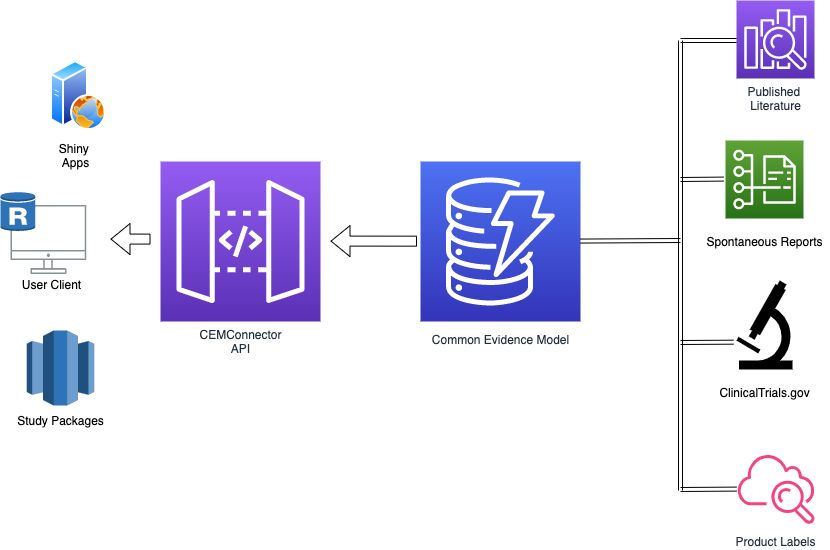

The diagram above was exported from draw.io. Its source (the exported page's mxGraphModel, read from the mxfile embedded in the PNG):
<mxGraphModel dx="922" dy="836" grid="1" gridSize="10" guides="1" tooltips="1" connect="1" arrows="1" fold="1" page="1" pageScale="1" pageWidth="1169" pageHeight="827" math="0" shadow="0">
  <root>
    <mxCell id="0" />
    <mxCell id="1" parent="0" />
    <mxCell id="UEzPUAAOIrF-is8g5C7q-109" value="" style="outlineConnect=0;gradientColor=none;fontColor=#545B64;strokeColor=none;fillColor=#879196;dashed=0;verticalLabelPosition=bottom;verticalAlign=top;align=center;html=1;fontSize=12;fontStyle=0;aspect=fixed;shape=mxgraph.aws4.illustration_desktop;pointerEvents=1;labelBackgroundColor=#ffffff;" parent="1" vertex="1">
      <mxGeometry x="120.00000000000001" y="324.5" width="75.82" height="69" as="geometry" />
    </mxCell>
    <mxCell id="UEzPUAAOIrF-is8g5C7q-114" value="CEMConnector&lt;br&gt;API" style="outlineConnect=0;fontColor=#232F3E;gradientColor=#945DF2;gradientDirection=north;fillColor=#5A30B5;strokeColor=#ffffff;dashed=0;verticalLabelPosition=bottom;verticalAlign=top;align=center;html=1;fontSize=12;fontStyle=0;aspect=fixed;shape=mxgraph.aws4.resourceIcon;resIcon=mxgraph.aws4.api_gateway;labelBackgroundColor=#ffffff;" parent="1" vertex="1">
      <mxGeometry x="270" y="281" width="160" height="160" as="geometry" />
    </mxCell>
    <mxCell id="UEzPUAAOIrF-is8g5C7q-119" value="Common Evidence Model&lt;br&gt;" style="outlineConnect=0;fontColor=#232F3E;gradientColor=#4D72F3;gradientDirection=north;fillColor=#3334B9;strokeColor=#ffffff;dashed=0;verticalLabelPosition=bottom;verticalAlign=top;align=center;html=1;fontSize=12;fontStyle=0;aspect=fixed;shape=mxgraph.aws4.resourceIcon;resIcon=mxgraph.aws4.dynamodb;labelBackgroundColor=#ffffff;spacingTop=5;" parent="1" vertex="1">
      <mxGeometry x="530" y="281" width="160" height="160" as="geometry" />
    </mxCell>
    <mxCell id="UEzPUAAOIrF-is8g5C7q-120" value="Published &lt;br&gt;Literature" style="outlineConnect=0;fontColor=#232F3E;gradientColor=#945DF2;gradientDirection=north;fillColor=#5A30B5;strokeColor=#ffffff;dashed=0;verticalLabelPosition=bottom;verticalAlign=top;align=center;html=1;fontSize=12;fontStyle=0;aspect=fixed;shape=mxgraph.aws4.resourceIcon;resIcon=mxgraph.aws4.elasticsearch_service;labelBackgroundColor=#ffffff;fontFamily=Helvetica;" parent="1" vertex="1">
      <mxGeometry x="846.0000000000002" y="120" width="78" height="78" as="geometry" />
    </mxCell>
    <mxCell id="UEzPUAAOIrF-is8g5C7q-123" value="Product Labels" style="outlineConnect=0;fontColor=#232F3E;gradientColor=none;gradientDirection=north;fillColor=#F34482;strokeColor=none;dashed=0;verticalLabelPosition=bottom;verticalAlign=top;align=center;html=1;fontSize=12;fontStyle=0;aspect=fixed;shape=mxgraph.aws4.cloudwatch;labelBackgroundColor=#ffffff;" parent="1" vertex="1">
      <mxGeometry x="846" y="570" width="78" height="78" as="geometry" />
    </mxCell>
    <mxCell id="XTVm0qIui8ujgmz3ZMDB-28" value="" style="outlineConnect=0;fontColor=#232F3E;gradientColor=#60A337;gradientDirection=north;fillColor=#277116;strokeColor=#ffffff;dashed=0;verticalLabelPosition=bottom;verticalAlign=top;align=center;html=1;fontSize=12;fontStyle=0;aspect=fixed;shape=mxgraph.aws4.resourceIcon;resIcon=mxgraph.aws4.cost_and_usage_report;" vertex="1" parent="1">
      <mxGeometry x="835" y="260" width="78" height="78" as="geometry" />
    </mxCell>
    <mxCell id="XTVm0qIui8ujgmz3ZMDB-30" value="Spontaneous Reports" style="text;html=1;align=center;verticalAlign=middle;resizable=0;points=[];autosize=1;fontFamily=Helvetica;" vertex="1" parent="1">
      <mxGeometry x="809" y="351" width="130" height="20" as="geometry" />
    </mxCell>
    <mxCell id="XTVm0qIui8ujgmz3ZMDB-32" value="" style="shape=mxgraph.signs.science.microscope;html=1;fillColor=#000000;strokeColor=none;verticalLabelPosition=bottom;verticalAlign=top;align=center;fontFamily=Helvetica;" vertex="1" parent="1">
      <mxGeometry x="846" y="400" width="56" height="89" as="geometry" />
    </mxCell>
    <mxCell id="XTVm0qIui8ujgmz3ZMDB-33" value="ClinicalTrials.gov" style="text;html=1;align=center;verticalAlign=middle;resizable=0;points=[];autosize=1;fontFamily=Helvetica;" vertex="1" parent="1">
      <mxGeometry x="819" y="501.5" width="110" height="20" as="geometry" />
    </mxCell>
    <mxCell id="XTVm0qIui8ujgmz3ZMDB-42" value="" style="shape=flexArrow;endArrow=classic;html=1;fontFamily=Helvetica;" edge="1" parent="1">
      <mxGeometry width="50" height="50" relative="1" as="geometry">
        <mxPoint x="526.5" y="360.66" as="sourcePoint" />
        <mxPoint x="440" y="360.58" as="targetPoint" />
      </mxGeometry>
    </mxCell>
    <mxCell id="XTVm0qIui8ujgmz3ZMDB-49" value="" style="shape=link;html=1;fontFamily=Helvetica;exitX=-0.054;exitY=0.693;exitDx=0;exitDy=0;exitPerimeter=0;" edge="1" parent="1" source="XTVm0qIui8ujgmz3ZMDB-32">
      <mxGeometry width="50" height="50" relative="1" as="geometry">
        <mxPoint x="430" y="430" as="sourcePoint" />
        <mxPoint x="790" y="462" as="targetPoint" />
      </mxGeometry>
    </mxCell>
    <mxCell id="XTVm0qIui8ujgmz3ZMDB-50" value="" style="shape=link;html=1;fontFamily=Helvetica;" edge="1" parent="1" source="UEzPUAAOIrF-is8g5C7q-119">
      <mxGeometry width="50" height="50" relative="1" as="geometry">
        <mxPoint x="540" y="430" as="sourcePoint" />
        <mxPoint x="790" y="360" as="targetPoint" />
      </mxGeometry>
    </mxCell>
    <mxCell id="XTVm0qIui8ujgmz3ZMDB-51" value="" style="shape=link;html=1;fontFamily=Helvetica;exitX=-0.054;exitY=0.693;exitDx=0;exitDy=0;exitPerimeter=0;" edge="1" parent="1">
      <mxGeometry width="50" height="50" relative="1" as="geometry">
        <mxPoint x="845.9960000000001" y="608.5870000000001" as="sourcePoint" />
        <mxPoint x="790" y="609" as="targetPoint" />
      </mxGeometry>
    </mxCell>
    <mxCell id="XTVm0qIui8ujgmz3ZMDB-52" value="" style="shape=link;html=1;fontFamily=Helvetica;exitX=-0.054;exitY=0.693;exitDx=0;exitDy=0;exitPerimeter=0;" edge="1" parent="1">
      <mxGeometry width="50" height="50" relative="1" as="geometry">
        <mxPoint x="832.9760000000001" y="298.5870000000001" as="sourcePoint" />
        <mxPoint x="790" y="299" as="targetPoint" />
      </mxGeometry>
    </mxCell>
    <mxCell id="XTVm0qIui8ujgmz3ZMDB-53" value="" style="shape=link;html=1;fontFamily=Helvetica;exitX=-0.054;exitY=0.693;exitDx=0;exitDy=0;exitPerimeter=0;" edge="1" parent="1">
      <mxGeometry width="50" height="50" relative="1" as="geometry">
        <mxPoint x="845.9960000000001" y="159.99700000000013" as="sourcePoint" />
        <mxPoint x="790" y="160" as="targetPoint" />
      </mxGeometry>
    </mxCell>
    <mxCell id="XTVm0qIui8ujgmz3ZMDB-54" value="" style="shape=link;html=1;fontFamily=Helvetica;" edge="1" parent="1">
      <mxGeometry width="50" height="50" relative="1" as="geometry">
        <mxPoint x="790" y="610" as="sourcePoint" />
        <mxPoint x="790" y="160" as="targetPoint" />
      </mxGeometry>
    </mxCell>
    <mxCell id="XTVm0qIui8ujgmz3ZMDB-57" value="" style="outlineConnect=0;dashed=0;verticalLabelPosition=bottom;verticalAlign=top;align=center;html=1;shape=mxgraph.aws3.rds_db_instance_read_replica;fillColor=#2E73B8;gradientColor=none;fontFamily=Helvetica;" vertex="1" parent="1">
      <mxGeometry x="110" y="311" width="34.75" height="40" as="geometry" />
    </mxCell>
    <mxCell id="XTVm0qIui8ujgmz3ZMDB-62" value="" style="shape=flexArrow;endArrow=classic;html=1;fontFamily=Helvetica;" edge="1" parent="1">
      <mxGeometry width="50" height="50" relative="1" as="geometry">
        <mxPoint x="260" y="358.58" as="sourcePoint" />
        <mxPoint x="220" y="358.58" as="targetPoint" />
        <Array as="points" />
      </mxGeometry>
    </mxCell>
    <mxCell id="XTVm0qIui8ujgmz3ZMDB-63" value="User Client" style="text;html=1;align=center;verticalAlign=middle;resizable=0;points=[];autosize=1;fontFamily=Helvetica;" vertex="1" parent="1">
      <mxGeometry x="125.82000000000001" y="393.5" width="70" height="20" as="geometry" />
    </mxCell>
    <mxCell id="XTVm0qIui8ujgmz3ZMDB-64" value="" style="aspect=fixed;perimeter=ellipsePerimeter;html=1;align=center;shadow=0;dashed=0;spacingTop=3;image;image=img/lib/active_directory/web_server.svg;fontFamily=Helvetica;" vertex="1" parent="1">
      <mxGeometry x="160" y="180" width="56" height="70" as="geometry" />
    </mxCell>
    <mxCell id="XTVm0qIui8ujgmz3ZMDB-65" value="Shiny &lt;br&gt;Apps&lt;br&gt;" style="text;html=1;align=center;verticalAlign=middle;resizable=0;points=[];autosize=1;fontFamily=Helvetica;" vertex="1" parent="1">
      <mxGeometry x="160" y="260" width="50" height="30" as="geometry" />
    </mxCell>
    <mxCell id="XTVm0qIui8ujgmz3ZMDB-66" value="" style="outlineConnect=0;dashed=0;verticalLabelPosition=bottom;verticalAlign=top;align=center;html=1;shape=mxgraph.aws3.redshift;fillColor=#2E73B8;gradientColor=none;fontFamily=Helvetica;" vertex="1" parent="1">
      <mxGeometry x="136.25" y="450" width="67.5" height="75" as="geometry" />
    </mxCell>
    <mxCell id="XTVm0qIui8ujgmz3ZMDB-67" value="Study Packages" style="text;html=1;align=center;verticalAlign=middle;resizable=0;points=[];autosize=1;fontFamily=Helvetica;" vertex="1" parent="1">
      <mxGeometry x="120" y="530" width="100" height="20" as="geometry" />
    </mxCell>
  </root>
</mxGraphModel>